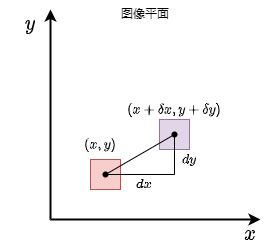

The diagram above was exported from draw.io. Its source (the exported page's mxGraphModel, read from the mxfile embedded in the PNG):
<mxGraphModel dx="978" dy="571" grid="1" gridSize="10" guides="1" tooltips="1" connect="1" arrows="1" fold="1" page="1" pageScale="1" pageWidth="827" pageHeight="1169" math="1" shadow="0">
  <root>
    <mxCell id="WIyWlLk6GJQsqaUBKTNV-0" />
    <mxCell id="WIyWlLk6GJQsqaUBKTNV-1" parent="WIyWlLk6GJQsqaUBKTNV-0" />
    <mxCell id="PjzyerqvNo39bzxFeodm-0" value="" style="endArrow=classic;html=1;rounded=0;strokeWidth=2;" edge="1" parent="WIyWlLk6GJQsqaUBKTNV-1">
      <mxGeometry width="50" height="50" relative="1" as="geometry">
        <mxPoint x="290" y="530" as="sourcePoint" />
        <mxPoint x="500" y="530" as="targetPoint" />
      </mxGeometry>
    </mxCell>
    <mxCell id="PjzyerqvNo39bzxFeodm-1" value="" style="endArrow=classic;html=1;rounded=0;strokeWidth=2;" edge="1" parent="WIyWlLk6GJQsqaUBKTNV-1">
      <mxGeometry width="50" height="50" relative="1" as="geometry">
        <mxPoint x="290" y="530" as="sourcePoint" />
        <mxPoint x="290" y="320" as="targetPoint" />
      </mxGeometry>
    </mxCell>
    <mxCell id="PjzyerqvNo39bzxFeodm-3" value="&lt;font style=&quot;font-size: 18px;&quot;&gt;`y`&lt;/font&gt;" style="text;html=1;strokeColor=none;fillColor=none;align=center;verticalAlign=middle;whiteSpace=wrap;rounded=0;" vertex="1" parent="WIyWlLk6GJQsqaUBKTNV-1">
      <mxGeometry x="240" y="320" width="60" height="30" as="geometry" />
    </mxCell>
    <mxCell id="PjzyerqvNo39bzxFeodm-2" value="&lt;font style=&quot;font-size: 18px;&quot;&gt;`x`&lt;/font&gt;" style="text;html=1;strokeColor=none;fillColor=none;align=center;verticalAlign=middle;whiteSpace=wrap;rounded=0;" vertex="1" parent="WIyWlLk6GJQsqaUBKTNV-1">
      <mxGeometry x="460" y="530" width="60" height="30" as="geometry" />
    </mxCell>
    <mxCell id="PjzyerqvNo39bzxFeodm-13" value="" style="whiteSpace=wrap;html=1;aspect=fixed;fillColor=#f8cecc;strokeColor=#b85450;" vertex="1" parent="WIyWlLk6GJQsqaUBKTNV-1">
      <mxGeometry x="330" y="470" width="30" height="30" as="geometry" />
    </mxCell>
    <mxCell id="PjzyerqvNo39bzxFeodm-14" value="图像平面" style="text;html=1;strokeColor=none;fillColor=none;align=center;verticalAlign=middle;whiteSpace=wrap;rounded=0;" vertex="1" parent="WIyWlLk6GJQsqaUBKTNV-1">
      <mxGeometry x="355" y="310" width="60" height="30" as="geometry" />
    </mxCell>
    <mxCell id="PjzyerqvNo39bzxFeodm-15" value="" style="whiteSpace=wrap;html=1;aspect=fixed;fillColor=#e1d5e7;strokeColor=#9673a6;" vertex="1" parent="WIyWlLk6GJQsqaUBKTNV-1">
      <mxGeometry x="399" y="430" width="30" height="30" as="geometry" />
    </mxCell>
    <mxCell id="PjzyerqvNo39bzxFeodm-16" value="" style="shape=waypoint;sketch=0;fillStyle=solid;size=6;pointerEvents=1;points=[];fillColor=none;resizable=0;rotatable=0;perimeter=centerPerimeter;snapToPoint=1;" vertex="1" parent="WIyWlLk6GJQsqaUBKTNV-1">
      <mxGeometry x="335" y="475" width="20" height="20" as="geometry" />
    </mxCell>
    <mxCell id="PjzyerqvNo39bzxFeodm-17" value="" style="shape=waypoint;sketch=0;fillStyle=solid;size=6;pointerEvents=1;points=[];fillColor=none;resizable=0;rotatable=0;perimeter=centerPerimeter;snapToPoint=1;" vertex="1" parent="WIyWlLk6GJQsqaUBKTNV-1">
      <mxGeometry x="404" y="435" width="20" height="20" as="geometry" />
    </mxCell>
    <mxCell id="PjzyerqvNo39bzxFeodm-18" value="" style="endArrow=none;html=1;rounded=0;exitX=0.643;exitY=0.336;exitDx=0;exitDy=0;exitPerimeter=0;" edge="1" parent="WIyWlLk6GJQsqaUBKTNV-1" source="PjzyerqvNo39bzxFeodm-16" target="PjzyerqvNo39bzxFeodm-17">
      <mxGeometry width="50" height="50" relative="1" as="geometry">
        <mxPoint x="340" y="490" as="sourcePoint" />
        <mxPoint x="390" y="440" as="targetPoint" />
      </mxGeometry>
    </mxCell>
    <mxCell id="PjzyerqvNo39bzxFeodm-19" value="" style="edgeStyle=segmentEdgeStyle;endArrow=none;html=1;curved=0;rounded=0;endSize=8;startSize=8;entryX=0.264;entryY=0.502;entryDx=0;entryDy=0;entryPerimeter=0;endFill=0;" edge="1" parent="WIyWlLk6GJQsqaUBKTNV-1" source="PjzyerqvNo39bzxFeodm-16" target="PjzyerqvNo39bzxFeodm-17">
      <mxGeometry width="50" height="50" relative="1" as="geometry">
        <mxPoint x="350" y="480" as="sourcePoint" />
        <mxPoint x="390" y="440" as="targetPoint" />
      </mxGeometry>
    </mxCell>
    <mxCell id="PjzyerqvNo39bzxFeodm-20" value="`dx`" style="text;html=1;strokeColor=none;fillColor=none;align=center;verticalAlign=middle;whiteSpace=wrap;rounded=0;" vertex="1" parent="WIyWlLk6GJQsqaUBKTNV-1">
      <mxGeometry x="354" y="480" width="60" height="30" as="geometry" />
    </mxCell>
    <mxCell id="PjzyerqvNo39bzxFeodm-21" value="`dy`" style="text;html=1;strokeColor=none;fillColor=none;align=center;verticalAlign=middle;whiteSpace=wrap;rounded=0;" vertex="1" parent="WIyWlLk6GJQsqaUBKTNV-1">
      <mxGeometry x="399" y="455" width="60" height="30" as="geometry" />
    </mxCell>
    <mxCell id="PjzyerqvNo39bzxFeodm-22" value="`(x, y)`" style="text;html=1;strokeColor=none;fillColor=none;align=center;verticalAlign=middle;whiteSpace=wrap;rounded=0;" vertex="1" parent="WIyWlLk6GJQsqaUBKTNV-1">
      <mxGeometry x="310" y="440" width="60" height="30" as="geometry" />
    </mxCell>
    <mxCell id="PjzyerqvNo39bzxFeodm-23" value="`(x + \delta x, y + \delta y)`" style="text;html=1;strokeColor=none;fillColor=none;align=center;verticalAlign=middle;whiteSpace=wrap;rounded=0;" vertex="1" parent="WIyWlLk6GJQsqaUBKTNV-1">
      <mxGeometry x="384" y="405" width="60" height="30" as="geometry" />
    </mxCell>
  </root>
</mxGraphModel>